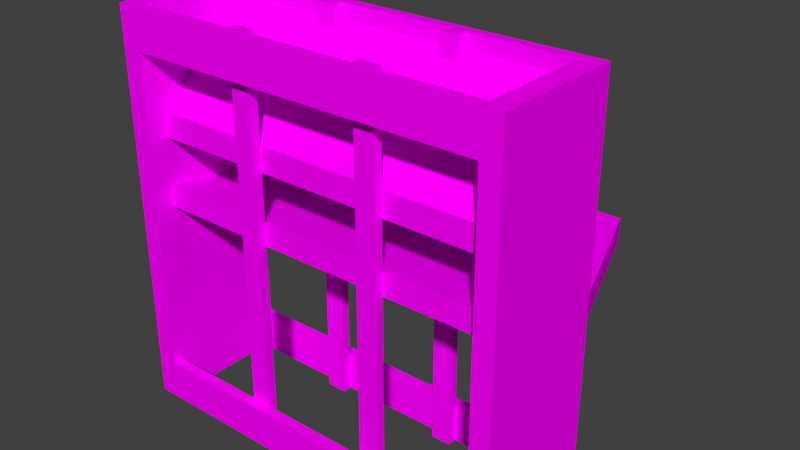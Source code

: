 # Source: conveyor_elevator_int.blend  (saved by Blender 2.78.0; exported with 4.5.12 LTS)
import bpy
from mathutils import Matrix  # noqa: F401  (used for matrix-valued properties, if any)

bpy.ops.wm.read_factory_settings(use_empty=True)
scene = bpy.context.scene
scene.name = 'Scene'

# ---- collections
col_collection_1 = bpy.data.collections.new('Collection 1'); scene.collection.children.link(col_collection_1)

# ---- images (referenced by path relative to the original .blend; pixels are not part of the script)
import os
ASSET_DIR = os.environ.get("B2B_ASSET_DIR", "")  # directory of the original .blend (textures are referenced by path, not embedded)
HERE = os.path.dirname(os.path.abspath(__file__))  # packed textures are extracted next to this script under _unpacked/

def load_image(name, relpath, width, height, colorspace="sRGB"):
    """Load a texture the original file referenced (path relative to the .blend, or extracted next to this script)."""
    p = next((c for c in (os.path.join(HERE, relpath), os.path.join(ASSET_DIR, relpath)) if relpath and os.path.exists(c)), "")
    if p:
        img = bpy.data.images.load(p, check_existing=True)
        img.name = name
    else:  # same state as the original file: an image datablock whose file is absent (Cycles renders it pink)
        img = bpy.data.images.new(name, width, height)
        img.source = "FILE"
        img.filepath = "//" + (relpath or name)
    img.colorspace_settings.name = colorspace
    return img
img_conveyor_png = load_image('conveyor.png', 'conveyor.png', 1024, 1024, 'sRGB')

# ---- materials (node trees are filled in below, after node groups)
mat_conveyor = bpy.data.materials.new('Conveyor')
mat_conveyor.alpha_threshold = 0.0
mat_conveyor.roughness = 0.5
mat_conveyor.line_color = (0.0, 0.0, 0.0, 1.0)

# ---- material node trees
mat_conveyor.use_nodes = True; mat_conveyor.node_tree.nodes.clear()
_N = mat_conveyor.node_tree.nodes; _L = mat_conveyor.node_tree.links
n0 = _N.new('ShaderNodeTexImage'); n0.name = 'Image Texture'; n0.location = (-203, 346)
n0.width = 150
n0.image = img_conveyor_png
n0.interpolation = 'Closest'
n1 = _N.new('ShaderNodeBsdfDiffuse'); n1.name = 'Diffuse BSDF'; n1.location = (62, 391)
n2 = _N.new('ShaderNodeMixShader'); n2.name = 'Mix Shader'; n2.location = (282, 174)
n3 = _N.new('ShaderNodeOutputMaterial'); n3.name = 'Material Output'; n3.location = (470, 157)
n3.width = 120
n4 = _N.new('ShaderNodeBsdfTransparent'); n4.name = 'Transparent BSDF'; n4.location = (-106, 3)
_L.new(n0.outputs[0], n1.inputs[0])
_L.new(n0.outputs[1], n2.inputs[0])
_L.new(n4.outputs[0], n2.inputs[1])
_L.new(n1.outputs[0], n2.inputs[2])
_L.new(n2.outputs[0], n3.inputs[0])
n3.is_active_output = True

# ---- world
world_world = bpy.data.worlds.new('World'); scene.world = world_world
world_world.color = (0.05088, 0.05088, 0.05088)
world_world.use_sun_shadow = False
world_world.sun_shadow_jitter_overblur = 0.0
world_world.cycles.sampling_method = 'NONE'
world_world.cycles.sample_map_resolution = 256

# ---- meshes
me_cbmdl = bpy.data.meshes.new('cbmdl')
me_cbmdl.from_pydata([(0.05, -0.6167, 0.5725), (0.05, -0.3333, 0.5125), (0.05, -0.3333, 0.45), (0.05, -0.6167, 0.5125), (0.95, -0.6167, 0.5725), (0.95, -0.3333, 0.5125), (0.95, -0.3333, 0.45), (0.95, -0.6167, 0.5125)], [], [(3, 7, 4, 0), (2, 6, 7, 3), (0, 4, 5, 1)])
_uv = me_cbmdl.uv_layers.new(name='UVMap')
_uv.uv.foreach_set('vector', [0.9648, 0.9297, 0.9648, 0.9297, 0.9648, 0.9961, 0.9648, 0.9961, 0.0, 0.0, 0.0, 0.0, 0.9648, 0.9297, 0.9648, 0.9297, 0.9648, 0.9961, 0.9648, 0.9961, 0.9648, 0.918, 0.9648, 0.918])
me_cbmdl.materials.append(mat_conveyor)
me_cbmdl.use_remesh_preserve_volume = False
me_cbmdl.use_remesh_preserve_attributes = False
me_cbmdl.use_mirror_vertex_groups = False
me_cbmdl.update()
me_ctmdl = bpy.data.meshes.new('ctmdl')
me_ctmdl.from_pydata([(0.05, -0.6167, 0.6875), (0.05, -0.3598, 0.9), (0.05, -0.3598, 0.9625), (0.05, -0.6167, 0.75), (0.95, -0.6167, 0.6875), (0.95, -0.3598, 0.9), (0.95, -0.3598, 0.9625), (0.95, -0.6167, 0.75)], [], [(3, 0, 4, 7), (2, 3, 7, 6), (0, 1, 5, 4)])
_uv = me_ctmdl.uv_layers.new(name='UVMap')
_uv.uv.foreach_set('vector', [0.9648, 0.9297, 0.9648, 0.9961, 0.9648, 0.9961, 0.9648, 0.9297, 0.0, 0.0, 0.9648, 0.9297, 0.9648, 0.9297, 0.0, 0.0, 0.9648, 0.9961, 0.9648, 0.918, 0.9648, 0.918, 0.9648, 0.9961])
me_ctmdl.materials.append(mat_conveyor)
me_ctmdl.use_remesh_preserve_volume = False
me_ctmdl.use_remesh_preserve_attributes = False
me_ctmdl.use_mirror_vertex_groups = False
me_ctmdl.update()
me_attachmdl = bpy.data.meshes.new('attachmdl')
me_attachmdl.from_pydata([(4.172e-06, -0.3333, 0.51), (0.5, -0.3333, 0.45), (0.5, -2.98e-08, 0.45), (0.12, 2.98e-08, 0.51), (0.5, -2.98e-08, 0.51), (0.12, 2.98e-08, 0.45), (4.172e-06, -0.3333, 0.45), (0.5, -0.3333, 0.51)], [], [(6, 0, 3, 5), (3, 4, 2, 5), (0, 6, 1, 7), (1, 6, 5, 2), (0, 7, 4, 3)])
_uv = me_attachmdl.uv_layers.new(name='UVMap')
_uv.uv.foreach_set('vector', [0.9727, 0.9336, 0.9727, 0.9961, 0.9727, 0.9961, 0.9727, 0.9336, 0.9727, 0.9961, 0.9648, 0.9961, 0.9648, 0.9336, 0.9727, 0.9336, 0.9727, 0.9961, 0.9727, 0.9336, 0.9648, 0.9336, 0.9648, 0.9961, 0.9648, 0.9336, 0.9727, 0.9336, 0.9727, 0.9336, 0.9648, 0.9336, 0.9727, 0.9961, 0.9648, 0.9961, 0.9648, 0.9961, 0.9727, 0.9961])
me_attachmdl.materials.append(mat_conveyor)
me_attachmdl.use_remesh_preserve_volume = False
me_attachmdl.use_remesh_preserve_attributes = False
me_attachmdl.use_mirror_vertex_groups = False
me_attachmdl.update()
me_fmdl = bpy.data.meshes.new('fmdl')
me_fmdl.from_pydata([(4.172e-06, -0.3333, 0.0), (0.05, -0.3333, 0.0), (4.172e-06, -0.3333, 1.0), (0.05, -0.3333, 1.0), (4.113e-06, -0.5, 0.0), (4.113e-06, -0.5, 1.0), (0.05, -0.5, 1.0), (0.05, -0.5, 0.0), (0.05, -0.3333, 0.0), (0.05, -0.3333, 0.1), (0.05, -0.3598, 0.1), (0.05, -0.3598, 0.0), (0.5, -0.3333, 0.0), (0.5, -0.3333, 0.1), (0.5, -0.3598, 0.1), (0.5, -0.3598, 0.0), (0.05, -0.3333, 0.9), (0.05, -0.3333, 1.0), (0.05, -0.3598, 1.0), (0.05, -0.3598, 0.9), (0.5, -0.3333, 0.9), (0.5, -0.3333, 1.0), (0.5, -0.3598, 1.0), (0.5, -0.3598, 0.9), (0.3083, -0.3598, 0.0), (0.3583, -0.3598, 0.0), (0.3083, -0.3598, 1.0), (0.3583, -0.3598, 1.0), (0.3083, -0.3833, 0.0), (0.3083, -0.3833, 1.0), (0.3583, -0.3833, 1.0), (0.3583, -0.3833, 0.0)], [], [(6, 7, 1, 3), (0, 1, 7, 4), (3, 2, 5, 6), (2, 3, 1, 0), (19, 16, 20, 23), (18, 19, 23, 22), (10, 11, 15, 14), (11, 8, 12, 15), (8, 9, 13, 12), (9, 10, 14, 13), (16, 17, 21, 20), (17, 18, 22, 21), (30, 31, 25, 27), (24, 25, 31, 28), (27, 26, 29, 30), (26, 27, 25, 24), (28, 29, 26, 24), (30, 29, 28, 31), (0, 4, 5, 2)])
_uv = me_fmdl.uv_layers.new(name='UVMap')
_uv.uv.foreach_set('vector', [0.0, 0.0, 0.9648, 0.9297, 0.9648, 0.9961, 0.9648, 0.918, 0.9961, 0.9297, 0.9648, 0.9297, 0.9648, 0.918, 0.9961, 0.918, 0.9648, 0.9297, 0.9961, 0.9297, 0.9961, 0.918, 0.9648, 0.918, 0.9727, 0.9961, 0.9648, 0.9961, 0.9648, 0.9336, 0.9727, 0.9336, 0.9648, 0.9297, 0.9648, 0.9961, 0.9648, 0.9961, 0.9648, 0.9297, 0.0, 0.0, 0.9648, 0.9297, 0.9648, 0.9297, 0.0, 0.0, 0.0, 0.0, 0.9648, 0.9297, 0.9648, 0.9297, 0.0, 0.0, 0.9648, 0.9297, 0.9648, 0.9961, 0.9648, 0.9961, 0.9648, 0.9297, 0.9648, 0.9961, 0.9648, 0.918, 0.9648, 0.918, 0.9648, 0.9961, 0.9648, 0.918, 0.0, 0.0, 0.0, 0.0, 0.9648, 0.918, 0.9648, 0.9961, 0.9648, 0.918, 0.9648, 0.918, 0.9648, 0.9961, 0.9648, 0.918, 0.0, 0.0, 0.0, 0.0, 0.9648, 0.918, 0.0, 0.0, 0.9648, 0.9297, 0.9648, 0.9961, 0.9648, 0.918, 0.9961, 0.9297, 0.9648, 0.9297, 0.9648, 0.918, 0.9961, 0.918, 0.9648, 0.9297, 0.9961, 0.9297, 0.9961, 0.918, 0.9648, 0.918, 0.9727, 0.9961, 0.9648, 0.9961, 0.9648, 0.9336, 0.9727, 0.9336, 0.918, 0.9336, 0.918, 0.9961, 0.9297, 0.9961, 0.9297, 0.9336, 0.0, 0.0, 0.9961, 0.918, 0.918, 0.9336, 0.9648, 0.918, 0.9961, 0.9297, 0.9961, 0.918, 0.9961, 0.918, 0.9961, 0.9297])
me_fmdl.materials.append(mat_conveyor)
me_fmdl.use_remesh_preserve_volume = False
me_fmdl.use_remesh_preserve_attributes = False
me_fmdl.use_mirror_vertex_groups = False
me_fmdl.update()

# ---- objects
ob_capbottom = bpy.data.objects.new('CapBottom', me_cbmdl)
ob_mirrorobject45deg = bpy.data.objects.new('MirrorObject45Deg', None)
ob_mirrorobject = bpy.data.objects.new('MirrorObject', None)
ob_captop = bpy.data.objects.new('CapTop', me_ctmdl)
ob_attach = bpy.data.objects.new('Attach', me_attachmdl)
ob_frame = bpy.data.objects.new('Frame', me_fmdl)

# ---- transforms, parenting, visibility, modifiers, constraints
ob_capbottom.location = (0.0, 0.0, 0.0)
ob_capbottom.lineart.crease_threshold = 0.0
ob_mirrorobject45deg.location = (0.5, -0.5, 0.5)
ob_mirrorobject45deg.rotation_euler = (0.0, 0.0, 0.7854)
ob_mirrorobject45deg.empty_image_offset = (0.0, 0.0)
ob_mirrorobject45deg.lineart.crease_threshold = 0.0
ob_mirrorobject.location = (0.5, -0.5, 0.5)
ob_mirrorobject.empty_image_offset = (0.0, 0.0)
ob_mirrorobject.lineart.crease_threshold = 0.0
ob_captop.location = (0.0, 0.0, 0.0)
ob_captop.lineart.crease_threshold = 0.0
ob_attach.location = (0.0, 0.0, 0.0)
ob_attach.lineart.crease_threshold = 0.0
_m = ob_attach.modifiers.new('Mirror', 'MIRROR')
_m.mirror_object = ob_mirrorobject
ob_frame.location = (0.0, 0.0, 0.0)
ob_frame.lineart.crease_threshold = 0.0
_m = ob_frame.modifiers.new('Mirror', 'MIRROR')
_m.use_axis = (True, True, False)
_m.mirror_object = ob_mirrorobject

# ---- collection membership
col_collection_1.objects.link(ob_capbottom)
col_collection_1.objects.link(ob_mirrorobject45deg)
col_collection_1.objects.link(ob_mirrorobject)
col_collection_1.objects.link(ob_captop)
col_collection_1.objects.link(ob_attach)
col_collection_1.objects.link(ob_frame)

# ---- scene / render settings (as saved in the file)
scene.frame_start = 1; scene.frame_end = 250; scene.frame_set(0)
scene.render.engine = 'CYCLES'
scene.render.image_settings.color_mode = 'RGB'
scene.render.image_settings.compression = 90
scene.render.resolution_percentage = 50
scene.render.dither_intensity = 0.0
scene.render.bake_margin = 2
scene.render.bake_bias = 0.0
scene.cycles.use_denoising = False
scene.cycles.samples = 10
scene.cycles.sampling_pattern = 'TABULATED_SOBOL'
scene.cycles.light_sampling_threshold = 0.0
scene.cycles.use_adaptive_sampling = False
scene.cycles.use_light_tree = False
scene.cycles.blur_glossy = 0.0
scene.cycles.volume_bounces = 1
scene.cycles.pixel_filter_type = 'GAUSSIAN'
scene.cycles.sample_clamp_indirect = 0.0
scene.view_settings.view_transform = 'Standard'
bpy.context.view_layer.update()

# ---- added for rendering (the .blend has no active camera and no usable light): camera, sun
cam_auto = bpy.data.cameras.new('AutoCamera')
cam_auto.lens = 50.0
cam_auto.sensor_width = 36.0
cam_auto.clip_end = 1000.0
ob_auto_camera = bpy.data.objects.new('AutoCamera', cam_auto)
scene.collection.objects.link(ob_auto_camera)
ob_auto_camera.location = (1.94656, -2.06921, 1.65725)
ob_auto_camera.rotation_euler = (1.09748, -7.21219e-08, 0.694738)
scene.camera = ob_auto_camera
light_auto_sun = bpy.data.lights.new('AutoSun', 'SUN')
light_auto_sun.energy = 3.0
light_auto_sun.angle = 0.0523599
ob_auto_sun = bpy.data.objects.new('AutoSun', light_auto_sun)
scene.collection.objects.link(ob_auto_sun)
ob_auto_sun.rotation_euler = (0.872665, 0.174533, 0.523599)
bpy.context.view_layer.update()
